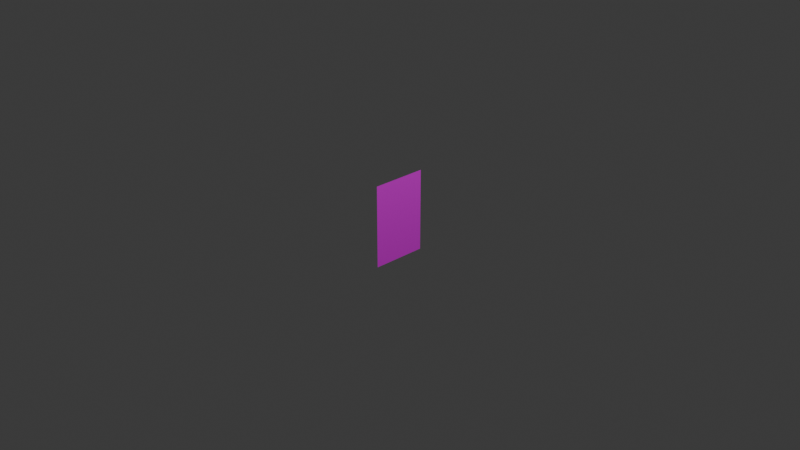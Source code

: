 # Source: poster.blend  (saved by Blender 4.1.24; exported with 4.5.12 LTS)
import bpy
from mathutils import Matrix  # noqa: F401  (used for matrix-valued properties, if any)

bpy.ops.wm.read_factory_settings(use_empty=True)
scene = bpy.context.scene
scene.name = 'Scene'

# ---- collections
col_collection = bpy.data.collections.new('Collection'); scene.collection.children.link(col_collection)

# ---- images (referenced by path relative to the original .blend; pixels are not part of the script)
import os
ASSET_DIR = os.environ.get("B2B_ASSET_DIR", "")  # directory of the original .blend (textures are referenced by path, not embedded)
HERE = os.path.dirname(os.path.abspath(__file__))  # packed textures are extracted next to this script under _unpacked/

def load_image(name, relpath, width, height, colorspace="sRGB"):
    """Load a texture the original file referenced (path relative to the .blend, or extracted next to this script)."""
    p = next((c for c in (os.path.join(HERE, relpath), os.path.join(ASSET_DIR, relpath)) if relpath and os.path.exists(c)), "")
    if p:
        img = bpy.data.images.load(p, check_existing=True)
        img.name = name
    else:  # same state as the original file: an image datablock whose file is absent (Cycles renders it pink)
        img = bpy.data.images.new(name, width, height)
        img.source = "FILE"
        img.filepath = "//" + (relpath or name)
    img.colorspace_settings.name = colorspace
    return img
img_poster_test_png = load_image('poster_test.png', 'poster_test.png', 1024, 1024, 'sRGB')

# ---- materials (node trees are filled in below, after node groups)
mat_poster = bpy.data.materials.new('poster')
mat_poster.use_transparent_shadow = False

# ---- material node trees
mat_poster.use_nodes = True; mat_poster.node_tree.nodes.clear()
_N = mat_poster.node_tree.nodes; _L = mat_poster.node_tree.links
n0 = _N.new('ShaderNodeBsdfPrincipled'); n0.name = 'Principled BSDF'; n0.location = (10, 300)
n0.inputs[2].default_value = 1.0
n1 = _N.new('ShaderNodeOutputMaterial'); n1.name = 'Material Output'; n1.location = (300, 300)
n2 = _N.new('ShaderNodeTexImage'); n2.name = 'Image Texture'; n2.location = (-399, 109)
n2.image = img_poster_test_png
_L.new(n0.outputs[0], n1.inputs[0])
_L.new(n2.outputs[0], n0.inputs[0])
n1.is_active_output = True

# ---- world
world_world = bpy.data.worlds.new('World'); scene.world = world_world
world_world.use_nodes = True; world_world.node_tree.nodes.clear()
_N = world_world.node_tree.nodes; _L = world_world.node_tree.links
n0 = _N.new('ShaderNodeOutputWorld'); n0.name = 'World Output'; n0.location = (300, 300)
n1 = _N.new('ShaderNodeBackground'); n1.name = 'Background'; n1.location = (10, 300)
n1.inputs[0].default_value = (0.05088, 0.05088, 0.05088, 1.0)
_L.new(n1.outputs[0], n0.inputs[0])
n0.is_active_output = True
world_world.color = (0.05088, 0.05088, 0.05088)
world_world.use_sun_shadow = False
world_world.sun_shadow_jitter_overblur = 0.0

# ---- cameras
cam_camera = bpy.data.cameras.new('Camera')
cam_camera.clip_end = 100.0
cam_camera.ortho_scale = 7.314

# ---- lights
light_light = bpy.data.lights.new('Light', 'POINT')
light_light.transmission_factor = 0.0
light_light.energy = 1000.0
light_light.shadow_soft_size = 0.1
light_light.shadow_maximum_resolution = 0.006
light_light.use_absolute_resolution = True

# ---- meshes
me_plane = bpy.data.meshes.new('Plane')
me_plane.from_pydata([(-0.5, -0.5, 0.0), (0.5, -0.5, 0.0), (-0.5, 0.5, 0.0), (0.5, 0.5, 0.0)], [], [(0, 1, 3, 2)])
_uv = me_plane.uv_layers.new(name='UVMap')
_uv.uv.foreach_set('vector', [1.192e-07, 1.0, -1.192e-07, 0.0, 1.0, 0.0, 1.0, 1.0])
me_plane.materials.append(mat_poster)
me_plane.update()

# ---- objects
ob_light = bpy.data.objects.new('Light', light_light)
ob_camera = bpy.data.objects.new('Camera', cam_camera)
ob_plane = bpy.data.objects.new('Plane', me_plane)

# ---- transforms, parenting, visibility, modifiers, constraints
ob_light.location = (4.076, 1.005, 5.904)
ob_light.rotation_euler = (0.6503, 0.05522, 1.866)
ob_light.lock_rotations_4d = False
ob_light.empty_display_type = 'ARROWS'
ob_light.color = (0.0, 0.0, 0.0, 0.0)
ob_light.lineart.crease_threshold = 0.0
ob_camera.location = (7.359, -6.926, 4.958)
ob_camera.rotation_euler = (1.109, 0.0, 0.8149)
ob_camera.lock_rotations_4d = False
ob_camera.empty_display_type = 'ARROWS'
ob_camera.color = (0.0, 0.0, 0.0, 0.0)
ob_camera.display_type = 'WIRE'
ob_camera.lineart.crease_threshold = 0.0
ob_plane.location = (0.0, 0.0, 0.0)
ob_plane.rotation_euler = (-0.0, 1.571, 0.0)
ob_plane.scale = (0.9, 0.6, 1.0)

# ---- collection membership
col_collection.objects.link(ob_light)
col_collection.objects.link(ob_camera)
col_collection.objects.link(ob_plane)

# ---- scene / render settings (as saved in the file)
scene.camera = ob_camera
scene.frame_start = 1; scene.frame_end = 250; scene.frame_set(1)
scene.render.engine = 'BLENDER_EEVEE_NEXT'
scene.cycles.sampling_pattern = 'TABULATED_SOBOL'
scene.eevee.ray_tracing_options.trace_max_roughness = 0.0
bpy.context.view_layer.update()
